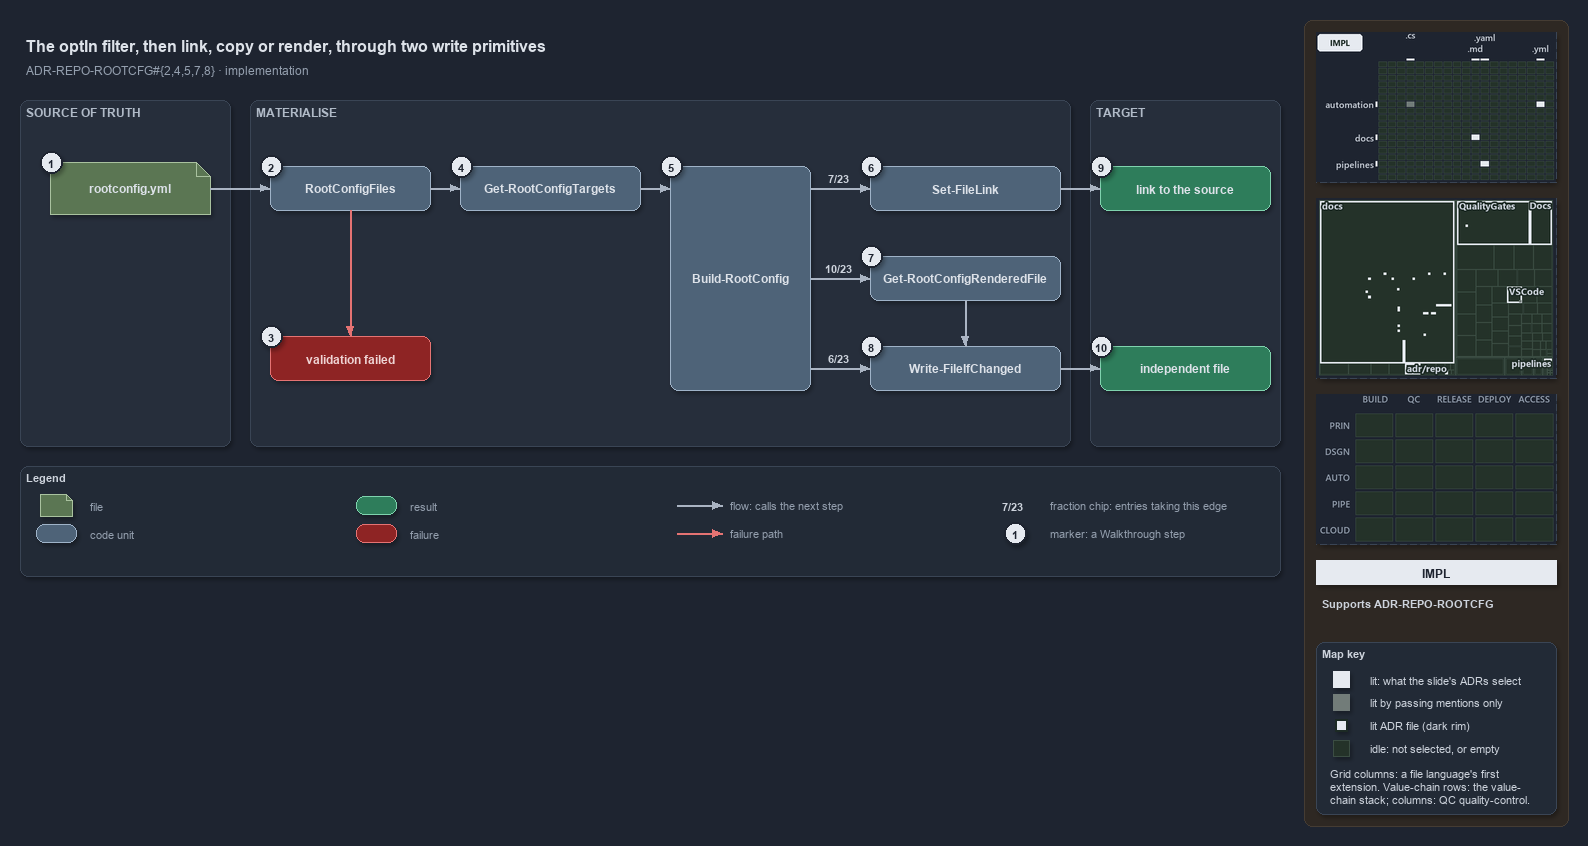

The diagram above was exported from draw.io. Its source (the exported page's mxGraphModel, read from the mxfile embedded in the PNG):
<mxGraphModel dx="1024" dy="768" grid="0" gridSize="10" guides="1" tooltips="1" connect="1" arrows="1" fold="1" page="1" pageScale="1" pageWidth="1572" pageHeight="640" background="#1E2430" math="0" shadow="1">
  <root>
    <mxCell id="0" />
    <mxCell id="1" parent="0" />
    <mxCell id="sidebar-bg" value="" style="rounded=1;arcSize=2;html=1;fillColor=#2E2823;strokeColor=#453C33;shadow=0;" vertex="1" parent="1">
      <mxGeometry x="1304" y="4" width="264" height="806" as="geometry" />
    </mxCell>
    <mxCell id="title" value="The optIn filter, then link, copy or render, through two write primitives" style="text;html=1;align=left;verticalAlign=middle;fontSize=16;fontStyle=1;fontColor=#DDE2E9;" vertex="1" parent="1">
      <mxGeometry x="20" y="14" width="1260" height="30" as="geometry" />
    </mxCell>
    <mxCell id="subtitle" value="ADR-REPO-ROOTCFG#{2,4,5,7,8} &amp;#183; implementation" style="text;html=1;align=left;verticalAlign=middle;fontSize=12;fontColor=#949FAE;" vertex="1" parent="1">
      <mxGeometry x="20" y="44" width="1240" height="20" as="geometry" />
    </mxCell>
    <mxCell id="band-source" value="SOURCE OF TRUTH" style="rounded=1;html=1;arcSize=3;fillColor=#262E3B;strokeColor=#3A4555;verticalAlign=top;align=left;spacingLeft=8;fontStyle=1;fontSize=12;fontColor=#B0BAC7;" vertex="1" parent="1">
      <mxGeometry x="20" y="84" width="210" height="346" as="geometry" />
    </mxCell>
    <mxCell id="band-write" value="MATERIALISE" style="rounded=1;html=1;arcSize=3;fillColor=#262E3B;strokeColor=#3A4555;verticalAlign=top;align=left;spacingLeft=8;fontStyle=1;fontSize=12;fontColor=#B0BAC7;" vertex="1" parent="1">
      <mxGeometry x="250" y="84" width="820" height="346" as="geometry" />
    </mxCell>
    <mxCell id="band-target" value="TARGET" style="rounded=1;html=1;arcSize=3;fillColor=#262E3B;strokeColor=#3A4555;verticalAlign=top;align=left;spacingLeft=8;fontStyle=1;fontSize=12;fontColor=#B0BAC7;" vertex="1" parent="1">
      <mxGeometry x="1090" y="84" width="190" height="346" as="geometry" />
    </mxCell>
    <mxCell id="f-registry" value="&lt;b&gt;rootconfig.yml&lt;/b&gt;" style="shape=note;size=14;whiteSpace=wrap;html=1;fillColor=#5B7653;strokeColor=#A9C29F;fontColor=#DDE2E9;fontSize=12;" vertex="1" parent="1">
      <mxGeometry x="50" y="146" width="160" height="52" as="geometry" />
    </mxCell>
    <mxCell id="c-type" value="&lt;b&gt;RootConfigFiles&lt;/b&gt;" style="rounded=1;whiteSpace=wrap;html=1;arcSize=20;fillColor=#4E6378;strokeColor=#9FB3C8;fontColor=#DDE2E9;fontSize=12;" vertex="1" parent="1">
      <mxGeometry x="270" y="150" width="160" height="44" as="geometry" />
    </mxCell>
    <mxCell id="x-type" value="&lt;b&gt;validation failed&lt;/b&gt;" style="rounded=1;whiteSpace=wrap;html=1;arcSize=20;fillColor=#8E2424;strokeColor=#E57373;fontColor=#EFD4D4;fontSize=12;" vertex="1" parent="1">
      <mxGeometry x="270" y="320" width="160" height="44" as="geometry" />
    </mxCell>
    <mxCell id="c-targets" value="&lt;b&gt;Get-RootConfigTargets&lt;/b&gt;" style="rounded=1;whiteSpace=wrap;html=1;arcSize=20;fillColor=#4E6378;strokeColor=#9FB3C8;fontColor=#DDE2E9;fontSize=12;" vertex="1" parent="1">
      <mxGeometry x="460" y="150" width="180" height="44" as="geometry" />
    </mxCell>
    <mxCell id="c-build" value="&lt;b&gt;Build-RootConfig&lt;/b&gt;" style="rounded=1;whiteSpace=wrap;html=1;arcSize=20;fillColor=#4E6378;strokeColor=#9FB3C8;fontColor=#DDE2E9;fontSize=12;" vertex="1" parent="1">
      <mxGeometry x="670" y="150" width="140" height="224" as="geometry" />
    </mxCell>
    <mxCell id="c-link" value="&lt;b&gt;Set-FileLink&lt;/b&gt;" style="rounded=1;whiteSpace=wrap;html=1;arcSize=20;fillColor=#4E6378;strokeColor=#9FB3C8;fontColor=#DDE2E9;fontSize=12;" vertex="1" parent="1">
      <mxGeometry x="870" y="150" width="190" height="44" as="geometry" />
    </mxCell>
    <mxCell id="c-render" value="&lt;b&gt;Get-RootConfigRenderedFile&lt;/b&gt;" style="rounded=1;whiteSpace=wrap;html=1;arcSize=20;fillColor=#4E6378;strokeColor=#9FB3C8;fontColor=#DDE2E9;fontSize=12;" vertex="1" parent="1">
      <mxGeometry x="870" y="240" width="190" height="44" as="geometry" />
    </mxCell>
    <mxCell id="c-write" value="&lt;b&gt;Write-FileIfChanged&lt;/b&gt;" style="rounded=1;whiteSpace=wrap;html=1;arcSize=20;fillColor=#4E6378;strokeColor=#9FB3C8;fontColor=#DDE2E9;fontSize=12;" vertex="1" parent="1">
      <mxGeometry x="870" y="330" width="190" height="44" as="geometry" />
    </mxCell>
    <mxCell id="r-link" value="&lt;b&gt;link to the source&lt;/b&gt;" style="rounded=1;whiteSpace=wrap;html=1;arcSize=20;fillColor=#2E7D5B;strokeColor=#7FD3AE;fontColor=#DDE2E9;fontSize=12;" vertex="1" parent="1">
      <mxGeometry x="1100" y="150" width="170" height="44" as="geometry" />
    </mxCell>
    <mxCell id="r-file" value="&lt;b&gt;independent file&lt;/b&gt;" style="rounded=1;whiteSpace=wrap;html=1;arcSize=20;fillColor=#2E7D5B;strokeColor=#7FD3AE;fontColor=#DDE2E9;fontSize=12;" vertex="1" parent="1">
      <mxGeometry x="1100" y="330" width="170" height="44" as="geometry" />
    </mxCell>
    <mxCell id="port-build-l" value="" style="text;html=1;strokeColor=none;fillColor=none;" vertex="1" parent="1">
      <mxGeometry x="670" y="172" width="1" height="1" as="geometry" />
    </mxCell>
    <mxCell id="port-build-r1" value="" style="text;html=1;strokeColor=none;fillColor=none;" vertex="1" parent="1">
      <mxGeometry x="810" y="172" width="1" height="1" as="geometry" />
    </mxCell>
    <mxCell id="port-build-r2" value="" style="text;html=1;strokeColor=none;fillColor=none;" vertex="1" parent="1">
      <mxGeometry x="810" y="262" width="1" height="1" as="geometry" />
    </mxCell>
    <mxCell id="port-build-r3" value="" style="text;html=1;strokeColor=none;fillColor=none;" vertex="1" parent="1">
      <mxGeometry x="810" y="352" width="1" height="1" as="geometry" />
    </mxCell>
    <mxCell id="e-registry-type" value="" style="edgeStyle=orthogonalEdgeStyle;rounded=1;html=1;fontSize=10;fontColor=#CDD3DC;endArrow=block;strokeColor=#AAB4C3;shadow=0;" edge="1" parent="1" source="f-registry" target="c-type">
      <mxGeometry relative="1" as="geometry" />
    </mxCell>
    <mxCell id="e-type-fail" value="" style="edgeStyle=orthogonalEdgeStyle;rounded=1;html=1;endArrow=block;strokeColor=#E57373;shadow=0;fontColor=#CDD3DC;" edge="1" parent="1" source="c-type" target="x-type">
      <mxGeometry relative="1" as="geometry" />
    </mxCell>
    <mxCell id="e-type-targets" value="" style="edgeStyle=orthogonalEdgeStyle;rounded=1;html=1;fontSize=10;fontColor=#CDD3DC;endArrow=block;strokeColor=#AAB4C3;shadow=0;" edge="1" parent="1" source="c-type" target="c-targets">
      <mxGeometry relative="1" as="geometry" />
    </mxCell>
    <mxCell id="e-targets-build" value="" style="edgeStyle=orthogonalEdgeStyle;rounded=1;html=1;fontSize=10;fontColor=#CDD3DC;endArrow=block;strokeColor=#AAB4C3;shadow=0;" edge="1" parent="1" source="c-targets" target="port-build-l">
      <mxGeometry relative="1" as="geometry" />
    </mxCell>
    <mxCell id="e-build-link" value="" style="edgeStyle=orthogonalEdgeStyle;rounded=1;html=1;fontSize=10;fontColor=#CDD3DC;endArrow=block;strokeColor=#AAB4C3;shadow=0;" edge="1" parent="1" source="port-build-r1" target="c-link">
      <mxGeometry relative="1" as="geometry" />
    </mxCell>
    <mxCell id="e-build-render" value="" style="edgeStyle=orthogonalEdgeStyle;rounded=1;html=1;fontSize=10;fontColor=#CDD3DC;endArrow=block;strokeColor=#AAB4C3;shadow=0;" edge="1" parent="1" source="port-build-r2" target="c-render">
      <mxGeometry relative="1" as="geometry" />
    </mxCell>
    <mxCell id="e-build-write" value="" style="edgeStyle=orthogonalEdgeStyle;rounded=1;html=1;fontSize=10;fontColor=#CDD3DC;endArrow=block;strokeColor=#AAB4C3;shadow=0;" edge="1" parent="1" source="port-build-r3" target="c-write">
      <mxGeometry relative="1" as="geometry" />
    </mxCell>
    <mxCell id="e-render-write" value="" style="edgeStyle=orthogonalEdgeStyle;rounded=1;html=1;fontSize=10;fontColor=#CDD3DC;endArrow=block;strokeColor=#AAB4C3;shadow=0;" edge="1" parent="1" source="c-render" target="c-write">
      <mxGeometry relative="1" as="geometry" />
    </mxCell>
    <mxCell id="e-link-result" value="" style="edgeStyle=orthogonalEdgeStyle;rounded=1;html=1;fontSize=10;fontColor=#CDD3DC;endArrow=block;strokeColor=#AAB4C3;shadow=0;" edge="1" parent="1" source="c-link" target="r-link">
      <mxGeometry relative="1" as="geometry" />
    </mxCell>
    <mxCell id="e-write-result" value="" style="edgeStyle=orthogonalEdgeStyle;rounded=1;html=1;fontSize=10;fontColor=#CDD3DC;endArrow=block;strokeColor=#AAB4C3;shadow=0;" edge="1" parent="1" source="c-write" target="r-file">
      <mxGeometry relative="1" as="geometry" />
    </mxCell>
    <mxCell id="frac-link" value="&lt;b&gt;7/23&lt;/b&gt;" style="text;html=1;align=center;verticalAlign=middle;fontSize=11;fontColor=#CDD3DC;fillColor=#1E2430;strokeColor=none;" vertex="1" parent="1">
      <mxGeometry x="818" y="152" width="40" height="18" as="geometry" />
    </mxCell>
    <mxCell id="frac-render" value="&lt;b&gt;10/23&lt;/b&gt;" style="text;html=1;align=center;verticalAlign=middle;fontSize=11;fontColor=#CDD3DC;fillColor=#1E2430;strokeColor=none;" vertex="1" parent="1">
      <mxGeometry x="818" y="242" width="40" height="18" as="geometry" />
    </mxCell>
    <mxCell id="frac-write" value="&lt;b&gt;6/23&lt;/b&gt;" style="text;html=1;align=center;verticalAlign=middle;fontSize=11;fontColor=#CDD3DC;fillColor=#1E2430;strokeColor=none;" vertex="1" parent="1">
      <mxGeometry x="818" y="332" width="40" height="18" as="geometry" />
    </mxCell>
    <mxCell id="mark-1" value="1" style="ellipse;html=1;fillColor=#E6EAF0;strokeColor=#1E2430;strokeWidth=2;fontColor=#1E2430;fontStyle=1;fontSize=11;" vertex="1" parent="1">
      <mxGeometry x="40" y="135" width="22" height="22" as="geometry" />
    </mxCell>
    <mxCell id="mark-2" value="2" style="ellipse;html=1;fillColor=#E6EAF0;strokeColor=#1E2430;strokeWidth=2;fontColor=#1E2430;fontStyle=1;fontSize=11;" vertex="1" parent="1">
      <mxGeometry x="260" y="139" width="22" height="22" as="geometry" />
    </mxCell>
    <mxCell id="mark-3" value="3" style="ellipse;html=1;fillColor=#E6EAF0;strokeColor=#1E2430;strokeWidth=2;fontColor=#1E2430;fontStyle=1;fontSize=11;" vertex="1" parent="1">
      <mxGeometry x="260" y="309" width="22" height="22" as="geometry" />
    </mxCell>
    <mxCell id="mark-4" value="4" style="ellipse;html=1;fillColor=#E6EAF0;strokeColor=#1E2430;strokeWidth=2;fontColor=#1E2430;fontStyle=1;fontSize=11;" vertex="1" parent="1">
      <mxGeometry x="450" y="139" width="22" height="22" as="geometry" />
    </mxCell>
    <mxCell id="mark-5" value="5" style="ellipse;html=1;fillColor=#E6EAF0;strokeColor=#1E2430;strokeWidth=2;fontColor=#1E2430;fontStyle=1;fontSize=11;" vertex="1" parent="1">
      <mxGeometry x="660" y="139" width="22" height="22" as="geometry" />
    </mxCell>
    <mxCell id="mark-6" value="6" style="ellipse;html=1;fillColor=#E6EAF0;strokeColor=#1E2430;strokeWidth=2;fontColor=#1E2430;fontStyle=1;fontSize=11;" vertex="1" parent="1">
      <mxGeometry x="860" y="139" width="22" height="22" as="geometry" />
    </mxCell>
    <mxCell id="mark-7" value="7" style="ellipse;html=1;fillColor=#E6EAF0;strokeColor=#1E2430;strokeWidth=2;fontColor=#1E2430;fontStyle=1;fontSize=11;" vertex="1" parent="1">
      <mxGeometry x="860" y="229" width="22" height="22" as="geometry" />
    </mxCell>
    <mxCell id="mark-8" value="8" style="ellipse;html=1;fillColor=#E6EAF0;strokeColor=#1E2430;strokeWidth=2;fontColor=#1E2430;fontStyle=1;fontSize=11;" vertex="1" parent="1">
      <mxGeometry x="860" y="319" width="22" height="22" as="geometry" />
    </mxCell>
    <mxCell id="mark-9" value="9" style="ellipse;html=1;fillColor=#E6EAF0;strokeColor=#1E2430;strokeWidth=2;fontColor=#1E2430;fontStyle=1;fontSize=11;" vertex="1" parent="1">
      <mxGeometry x="1090" y="139" width="22" height="22" as="geometry" />
    </mxCell>
    <mxCell id="mark-10" value="10" style="ellipse;html=1;fillColor=#E6EAF0;strokeColor=#1E2430;strokeWidth=2;fontColor=#1E2430;fontStyle=1;fontSize=11;" vertex="1" parent="1">
      <mxGeometry x="1090" y="319" width="22" height="22" as="geometry" />
    </mxCell>
    <mxCell id="legend" value="&lt;b&gt;Legend&lt;/b&gt;" style="rounded=1;whiteSpace=wrap;html=1;arcSize=6;fillColor=#222A36;strokeColor=#3A4555;align=left;verticalAlign=top;spacing=8;fontSize=11;fontColor=#CDD3DC;" vertex="1" parent="1">
      <mxGeometry x="20" y="450" width="1260" height="110" as="geometry" />
    </mxCell>
    <mxCell id="lg-0" value="" style="shape=note;size=6;html=1;fillColor=#5B7653;strokeColor=#A9C29F;" vertex="1" parent="1">
      <mxGeometry x="40" y="478" width="32" height="22" as="geometry" />
    </mxCell>
    <mxCell id="lg-0-t" value="file" style="text;html=1;align=left;verticalAlign=middle;fontSize=11;fontColor=#949FAE;" vertex="1" parent="1">
      <mxGeometry x="84" y="479" width="270" height="20" as="geometry" />
    </mxCell>
    <mxCell id="lg-1" value="" style="rounded=1;html=1;arcSize=20;fillColor=#4E6378;strokeColor=#9FB3C8;" vertex="1" parent="1">
      <mxGeometry x="36" y="508" width="40" height="18" as="geometry" />
    </mxCell>
    <mxCell id="lg-1-t" value="code unit" style="text;html=1;align=left;verticalAlign=middle;fontSize=11;fontColor=#949FAE;" vertex="1" parent="1">
      <mxGeometry x="84" y="507" width="270" height="20" as="geometry" />
    </mxCell>
    <mxCell id="lg-2" value="" style="rounded=1;html=1;arcSize=20;fillColor=#2E7D5B;strokeColor=#7FD3AE;" vertex="1" parent="1">
      <mxGeometry x="356" y="480" width="40" height="18" as="geometry" />
    </mxCell>
    <mxCell id="lg-2-t" value="result" style="text;html=1;align=left;verticalAlign=middle;fontSize=11;fontColor=#949FAE;" vertex="1" parent="1">
      <mxGeometry x="404" y="479" width="270" height="20" as="geometry" />
    </mxCell>
    <mxCell id="lg-3" value="" style="rounded=1;html=1;arcSize=20;fillColor=#8E2424;strokeColor=#E57373;" vertex="1" parent="1">
      <mxGeometry x="356" y="508" width="40" height="18" as="geometry" />
    </mxCell>
    <mxCell id="lg-3-t" value="failure" style="text;html=1;align=left;verticalAlign=middle;fontSize=11;fontColor=#949FAE;" vertex="1" parent="1">
      <mxGeometry x="404" y="507" width="270" height="20" as="geometry" />
    </mxCell>
    <mxCell id="lg-4-a" value="" style="text;html=1;strokeColor=none;fillColor=none;" vertex="1" parent="1">
      <mxGeometry x="676" y="489" width="1" height="1" as="geometry" />
    </mxCell>
    <mxCell id="lg-4-b" value="" style="text;html=1;strokeColor=none;fillColor=none;" vertex="1" parent="1">
      <mxGeometry x="722" y="489" width="1" height="1" as="geometry" />
    </mxCell>
    <mxCell id="lg-4-e" value="" style="edgeStyle=orthogonalEdgeStyle;rounded=1;html=1;fontSize=10;fontColor=#CDD3DC;endArrow=block;strokeColor=#AAB4C3;shadow=0;" edge="1" parent="1" source="lg-4-a" target="lg-4-b">
      <mxGeometry relative="1" as="geometry" />
    </mxCell>
    <mxCell id="lg-4-t" value="flow: calls the next step" style="text;html=1;align=left;verticalAlign=middle;fontSize=11;fontColor=#949FAE;" vertex="1" parent="1">
      <mxGeometry x="724" y="479" width="270" height="20" as="geometry" />
    </mxCell>
    <mxCell id="lg-5-a" value="" style="text;html=1;strokeColor=none;fillColor=none;" vertex="1" parent="1">
      <mxGeometry x="676" y="517" width="1" height="1" as="geometry" />
    </mxCell>
    <mxCell id="lg-5-b" value="" style="text;html=1;strokeColor=none;fillColor=none;" vertex="1" parent="1">
      <mxGeometry x="722" y="517" width="1" height="1" as="geometry" />
    </mxCell>
    <mxCell id="lg-5-e" value="" style="edgeStyle=orthogonalEdgeStyle;rounded=1;html=1;endArrow=block;strokeColor=#E57373;shadow=0;fontColor=#CDD3DC;" edge="1" parent="1" source="lg-5-a" target="lg-5-b">
      <mxGeometry relative="1" as="geometry" />
    </mxCell>
    <mxCell id="lg-5-t" value="failure path" style="text;html=1;align=left;verticalAlign=middle;fontSize=11;fontColor=#949FAE;" vertex="1" parent="1">
      <mxGeometry x="724" y="507" width="270" height="20" as="geometry" />
    </mxCell>
    <mxCell id="lg-6" value="&lt;b&gt;7/23&lt;/b&gt;" style="text;html=1;align=center;verticalAlign=middle;fontSize=11;fontColor=#CDD3DC;" vertex="1" parent="1">
      <mxGeometry x="992" y="480" width="40" height="18" as="geometry" />
    </mxCell>
    <mxCell id="lg-6-t" value="fraction chip: entries taking this edge" style="text;html=1;align=left;verticalAlign=middle;fontSize=11;fontColor=#949FAE;" vertex="1" parent="1">
      <mxGeometry x="1044" y="479" width="270" height="20" as="geometry" />
    </mxCell>
    <mxCell id="lg-7" value="1" style="ellipse;html=1;fillColor=#E6EAF0;strokeColor=#1E2430;strokeWidth=2;fontColor=#1E2430;fontStyle=1;fontSize=11;" vertex="1" parent="1">
      <mxGeometry x="1004" y="506" width="22" height="22" as="geometry" />
    </mxCell>
    <mxCell id="lg-7-t" value="marker: a Walkthrough step" style="text;html=1;align=left;verticalAlign=middle;fontSize=11;fontColor=#949FAE;" vertex="1" parent="1">
      <mxGeometry x="1044" y="507" width="270" height="20" as="geometry" />
    </mxCell>
    <mxCell id="minimap-grid" value="" style="shape=image;imageAspect=0;rounded=1;arcSize=4;whiteSpace=wrap;html=1;fillColor=#262E3B;strokeColor=#3A4555;dashed=1;fontColor=#949FAE;fontSize=11;image=data:image/png,(base64 omitted: 9668 chars);" vertex="1" parent="1">
      <mxGeometry x="1316" y="16" width="240" height="150" as="geometry" />
    </mxCell>
    <mxCell id="minimap-tree" value="" style="shape=image;imageAspect=0;rounded=1;arcSize=4;whiteSpace=wrap;html=1;fillColor=#262E3B;strokeColor=#3A4555;dashed=1;fontColor=#949FAE;fontSize=11;image=data:image/png,(base64 omitted: 17868 chars);" vertex="1" parent="1">
      <mxGeometry x="1316" y="182" width="240" height="180" as="geometry" />
    </mxCell>
    <mxCell id="minimap-chain" value="" style="shape=image;imageAspect=0;rounded=1;arcSize=4;whiteSpace=wrap;html=1;fillColor=#262E3B;strokeColor=#3A4555;dashed=1;fontColor=#949FAE;fontSize=11;image=data:image/png,(base64 omitted: 11912 chars);" vertex="1" parent="1">
      <mxGeometry x="1316" y="378" width="240" height="150" as="geometry" />
    </mxCell>
    <mxCell id="lens-badge" value="IMPL" style="rounded=0;whiteSpace=wrap;html=1;align=center;verticalAlign=middle;fontSize=12;fontStyle=1;fontColor=#1E2430;fillColor=#E6EAF0;strokeColor=none;" vertex="1" parent="1">
      <mxGeometry x="1316" y="544" width="240" height="24" as="geometry" />
    </mxCell>
    <mxCell id="supports" value="&lt;b&gt;Supports&lt;/b&gt; ADR-REPO-ROOTCFG" style="text;html=1;whiteSpace=wrap;align=left;verticalAlign=top;fontSize=11;fontColor=#CDD3DC;" vertex="1" parent="1">
      <mxGeometry x="1316" y="576" width="240" height="38" as="geometry" />
    </mxCell>
    <mxCell id="mapkey" value="&lt;b&gt;Map key&lt;/b&gt;" style="rounded=1;arcSize=6;whiteSpace=wrap;html=1;align=left;verticalAlign=top;fontSize=11;fontColor=#CDD3DC;fillColor=#222A36;strokeColor=#3A4555;spacingLeft=8;spacingTop=2;" vertex="1" parent="1">
      <mxGeometry x="1316" y="626" width="240" height="172" as="geometry" />
    </mxCell>
    <mxCell id="mapkey-lit" value="" style="rounded=0;html=1;fillColor=#E6EAF0;strokeColor=#E6EAF0;" vertex="1" parent="1">
      <mxGeometry x="1333.0" y="655.0" width="16" height="16" as="geometry" />
    </mxCell>
    <mxCell id="mapkey-lit-text" value="lit: what the slide's ADRs select" style="text;html=1;align=left;verticalAlign=middle;fontSize=11;fontColor=#CDD3DC;" vertex="1" parent="1">
      <mxGeometry x="1364" y="653" width="184" height="20" as="geometry" />
    </mxCell>
    <mxCell id="mapkey-touched" value="" style="rounded=0;html=1;fillColor=#727C79;strokeColor=#727C79;" vertex="1" parent="1">
      <mxGeometry x="1333.0" y="678.0" width="16" height="16" as="geometry" />
    </mxCell>
    <mxCell id="mapkey-touched-text" value="lit by passing mentions only" style="text;html=1;align=left;verticalAlign=middle;fontSize=11;fontColor=#CDD3DC;" vertex="1" parent="1">
      <mxGeometry x="1364" y="676" width="184" height="20" as="geometry" />
    </mxCell>
    <mxCell id="mapkey-adr" value="" style="rounded=0;html=1;fillColor=#E6EAF0;strokeColor=#1C2A24;strokeWidth=2;" vertex="1" parent="1">
      <mxGeometry x="1335.0" y="703.0" width="12" height="12" as="geometry" />
    </mxCell>
    <mxCell id="mapkey-adr-text" value="lit ADR file (dark rim)" style="text;html=1;align=left;verticalAlign=middle;fontSize=11;fontColor=#CDD3DC;" vertex="1" parent="1">
      <mxGeometry x="1364" y="699" width="184" height="20" as="geometry" />
    </mxCell>
    <mxCell id="mapkey-idle" value="" style="rounded=0;html=1;fillColor=#243229;strokeColor=#3B4D43;" vertex="1" parent="1">
      <mxGeometry x="1333.0" y="724.0" width="16" height="16" as="geometry" />
    </mxCell>
    <mxCell id="mapkey-idle-text" value="idle: not selected, or empty" style="text;html=1;align=left;verticalAlign=middle;fontSize=11;fontColor=#CDD3DC;" vertex="1" parent="1">
      <mxGeometry x="1364" y="722" width="184" height="20" as="geometry" />
    </mxCell>
    <mxCell id="mapkey-codes" value="Grid columns: a file language's first&lt;br&gt;extension. Value-chain rows: the value-&lt;br&gt;chain stack; columns: QC quality-control." style="text;html=1;align=left;verticalAlign=top;whiteSpace=wrap;fontSize=11;fontColor=#CDD3DC;" vertex="1" parent="1">
      <mxGeometry x="1324" y="746" width="224" height="46" as="geometry" />
    </mxCell>
  </root>
</mxGraphModel>